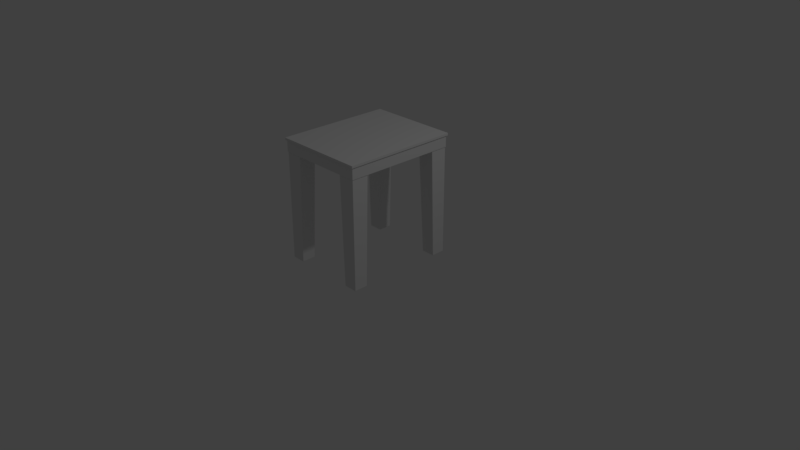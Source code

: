 # Source: table.blend  (saved by Blender 2.78.0; exported with 4.5.12 LTS)
import bpy
from mathutils import Matrix  # noqa: F401  (used for matrix-valued properties, if any)

bpy.ops.wm.read_factory_settings(use_empty=True)
scene = bpy.context.scene
scene.name = 'Scene'

# ---- collections
col_collection_1 = bpy.data.collections.new('Collection 1'); scene.collection.children.link(col_collection_1)

# ---- materials (node trees are filled in below, after node groups)
mat_material = bpy.data.materials.new('Material')
mat_material.alpha_threshold = 0.0
mat_material.use_transparent_shadow = False
mat_material.roughness = 0.5
mat_material.line_color = (0.0, 0.0, 0.0, 1.0)
mat_material_001 = bpy.data.materials.new('Material.001')
mat_material_001.alpha_threshold = 0.0
mat_material_001.use_transparent_shadow = False
mat_material_001.roughness = 0.5
mat_material_001.line_color = (0.0, 0.0, 0.0, 1.0)

# ---- material node trees

# ---- world
world_world = bpy.data.worlds.new('World'); scene.world = world_world
world_world.color = (0.05088, 0.05088, 0.05088)
world_world.use_sun_shadow = False
world_world.sun_shadow_jitter_overblur = 0.0
world_world.cycles.sampling_method = 'MANUAL'

# ---- cameras
cam_camera = bpy.data.cameras.new('Camera')
cam_camera.clip_end = 100.0
cam_camera.lens = 35.0
cam_camera.sensor_width = 32.0
cam_camera.sensor_height = 18.0
cam_camera.ortho_scale = 7.314
cam_camera.dof.focus_distance = 0.0
cam_camera.dof.aperture_fstop = 128.0

# ---- lights
light_lamp = bpy.data.lights.new('Lamp', 'POINT')
light_lamp.transmission_factor = 0.0
light_lamp.cutoff_distance = 30.0
light_lamp.energy = 100.0
light_lamp.shadow_buffer_clip_start = 1.001
light_lamp.shadow_soft_size = 0.1
light_lamp.shadow_maximum_resolution = 0.006
light_lamp.use_absolute_resolution = True

# ---- meshes
me_plane = bpy.data.meshes.new('Plane')
me_plane.from_pydata([(0.615, 0.7573, 1.59), (0.6088, 0.7573, 1.59), (0.6088, 0.765, 1.59), (0.6142, 0.7573, 1.59), (0.6142, 0.7612, 1.59), (0.6134, 0.761, 1.59), (0.6088, 0.7612, 1.59), (0.6119, 0.7573, 1.59), (0.6118, 0.761, 1.59), (0.6119, 0.764, 1.59), (0.6088, 0.764, 1.59), (0.6118, 0.763, 1.59), (0.615, -0.7573, 1.59), (0.6088, -0.765, 1.59), (0.6088, -0.7573, 1.59), (0.6142, -0.7612, 1.59), (0.6142, -0.7573, 1.59), (0.6134, -0.761, 1.59), (0.6088, -0.764, 1.59), (0.6119, -0.764, 1.59), (0.6118, -0.763, 1.59), (0.6119, -0.7573, 1.59), (0.6088, -0.7612, 1.59), (0.6118, -0.761, 1.59), (-0.6088, -0.765, 1.59), (-0.615, -0.7573, 1.59), (-0.6088, -0.7573, 1.59), (-0.6119, -0.764, 1.59), (-0.6088, -0.764, 1.59), (-0.6118, -0.763, 1.59), (-0.6142, -0.7573, 1.59), (-0.6142, -0.7612, 1.59), (-0.6134, -0.761, 1.59), (-0.6088, -0.7612, 1.59), (-0.6119, -0.7573, 1.59), (-0.6118, -0.761, 1.59), (-0.6088, 0.765, 1.59), (-0.6088, 0.7574, 1.59), (-0.615, 0.7574, 1.59), (-0.6088, 0.764, 1.59), (-0.6119, 0.764, 1.59), (-0.6118, 0.763, 1.59), (-0.6119, 0.7574, 1.59), (-0.6088, 0.7612, 1.59), (-0.6118, 0.761, 1.59), (-0.6142, 0.7612, 1.59), (-0.6142, 0.7574, 1.59), (-0.6134, 0.761, 1.59), (0.6089, 0.765, 1.62), (0.6089, 0.7573, 1.62), (0.615, 0.7573, 1.62), (0.6089, 0.764, 1.62), (0.6119, 0.764, 1.62), (0.6118, 0.763, 1.62), (0.6119, 0.7573, 1.62), (0.6089, 0.7612, 1.62), (0.6118, 0.761, 1.62), (0.6142, 0.7612, 1.62), (0.6142, 0.7573, 1.62), (0.6134, 0.761, 1.62), (0.6088, -0.765, 1.62), (0.615, -0.7573, 1.62), (0.6088, -0.7573, 1.62), (0.6119, -0.764, 1.62), (0.6088, -0.764, 1.62), (0.6118, -0.763, 1.62), (0.6142, -0.7573, 1.62), (0.6142, -0.7612, 1.62), (0.6134, -0.761, 1.62), (0.6088, -0.7612, 1.62), (0.6119, -0.7573, 1.62), (0.6118, -0.761, 1.62), (-0.615, -0.7573, 1.62), (-0.6088, -0.765, 1.62), (-0.6088, -0.7573, 1.62), (-0.6142, -0.7612, 1.62), (-0.6142, -0.7573, 1.62), (-0.6134, -0.761, 1.62), (-0.6088, -0.764, 1.62), (-0.6119, -0.764, 1.62), (-0.6118, -0.763, 1.62), (-0.6119, -0.7573, 1.62), (-0.6088, -0.7612, 1.62), (-0.6118, -0.761, 1.62), (-0.615, 0.7573, 1.62), (-0.6088, 0.7573, 1.62), (-0.6088, 0.765, 1.62), (-0.6142, 0.7573, 1.62), (-0.6142, 0.7612, 1.62), (-0.6134, 0.761, 1.62), (-0.6088, 0.7612, 1.62), (-0.6119, 0.7573, 1.62), (-0.6118, 0.761, 1.62), (-0.6119, 0.764, 1.62), (-0.6088, 0.764, 1.62), (-0.6118, 0.763, 1.62), (0.6, 0.7425, 1.441), (0.594, 0.7425, 1.44), (0.594, 0.75, 1.441), (0.5992, 0.7425, 1.44), (0.5992, 0.7462, 1.441), (0.5984, 0.7461, 1.44), (0.594, 0.7462, 1.44), (0.597, 0.7425, 1.44), (0.5969, 0.7461, 1.44), (0.597, 0.749, 1.441), (0.594, 0.749, 1.44), (0.5969, 0.748, 1.44), (0.6, -0.7425, 1.441), (0.594, -0.75, 1.441), (0.594, -0.7425, 1.44), (0.5992, -0.7462, 1.441), (0.5992, -0.7425, 1.44), (0.5984, -0.7461, 1.44), (0.594, -0.749, 1.44), (0.597, -0.749, 1.441), (0.5969, -0.748, 1.44), (0.597, -0.7425, 1.44), (0.594, -0.7462, 1.44), (0.5969, -0.7461, 1.44), (-0.594, -0.75, 1.441), (-0.6, -0.7425, 1.441), (-0.594, -0.7425, 1.44), (-0.597, -0.749, 1.441), (-0.594, -0.749, 1.44), (-0.5969, -0.748, 1.44), (-0.5992, -0.7425, 1.44), (-0.5992, -0.7462, 1.441), (-0.5984, -0.7461, 1.44), (-0.594, -0.7462, 1.44), (-0.597, -0.7425, 1.44), (-0.5969, -0.7461, 1.44), (-0.594, 0.75, 1.441), (-0.594, 0.7425, 1.44), (-0.6, 0.7425, 1.441), (-0.594, 0.749, 1.44), (-0.597, 0.749, 1.441), (-0.5969, 0.748, 1.44), (-0.597, 0.7425, 1.44), (-0.594, 0.7462, 1.44), (-0.5969, 0.7461, 1.44), (-0.5992, 0.7462, 1.441), (-0.5992, 0.7425, 1.44), (-0.5984, 0.7461, 1.44), (0.594, 0.75, 1.589), (0.594, 0.7425, 1.59), (0.6, 0.7425, 1.589), (0.594, 0.749, 1.59), (0.597, 0.749, 1.589), (0.5969, 0.748, 1.59), (0.597, 0.7425, 1.59), (0.594, 0.7462, 1.59), (0.5969, 0.7461, 1.59), (0.5992, 0.7462, 1.589), (0.5992, 0.7425, 1.59), (0.5984, 0.7461, 1.59), (0.594, -0.75, 1.589), (0.6, -0.7425, 1.589), (0.594, -0.7425, 1.59), (0.597, -0.749, 1.589), (0.594, -0.749, 1.59), (0.5969, -0.748, 1.59), (0.5992, -0.7425, 1.59), (0.5992, -0.7462, 1.589), (0.5984, -0.7461, 1.59), (0.594, -0.7462, 1.59), (0.597, -0.7425, 1.59), (0.5969, -0.7461, 1.59), (-0.6, -0.7425, 1.589), (-0.594, -0.75, 1.589), (-0.594, -0.7425, 1.59), (-0.5992, -0.7462, 1.589), (-0.5992, -0.7425, 1.59), (-0.5984, -0.7461, 1.59), (-0.594, -0.749, 1.59), (-0.597, -0.749, 1.589), (-0.5969, -0.748, 1.59), (-0.597, -0.7425, 1.59), (-0.594, -0.7462, 1.59), (-0.5969, -0.7461, 1.59), (-0.6, 0.7425, 1.589), (-0.594, 0.7425, 1.59), (-0.594, 0.75, 1.589), (-0.5992, 0.7425, 1.59), (-0.5992, 0.7462, 1.589), (-0.5984, 0.7461, 1.59), (-0.594, 0.7462, 1.59), (-0.597, 0.7425, 1.59), (-0.5969, 0.7461, 1.59), (-0.597, 0.749, 1.589), (-0.594, 0.749, 1.59), (-0.5969, 0.748, 1.59), (-0.5925, -0.7397, 1.433), (-0.5897, -0.7425, 1.433), (-0.5897, -0.7397, 1.44), (-0.5921, -0.7411, 1.433), (-0.5921, -0.7397, 1.436), (-0.5918, -0.741, 1.436), (-0.5897, -0.7421, 1.436), (-0.5911, -0.7421, 1.433), (-0.591, -0.7418, 1.436), (-0.5911, -0.7397, 1.439), (-0.5897, -0.7411, 1.439), (-0.591, -0.741, 1.438), (-0.3706, -0.7425, 1.433), (-0.3678, -0.7397, 1.433), (-0.3703, -0.7397, 1.44), (-0.3692, -0.7421, 1.433), (-0.3705, -0.7421, 1.436), (-0.3691, -0.7418, 1.436), (-0.368, -0.7397, 1.436), (-0.3682, -0.7411, 1.433), (-0.3684, -0.741, 1.436), (-0.3704, -0.7411, 1.439), (-0.3689, -0.7397, 1.439), (-0.369, -0.741, 1.438), (-0.5925, -0.5206, 1.433), (-0.5897, -0.5203, 1.44), (-0.5897, -0.5178, 1.433), (-0.5921, -0.5205, 1.436), (-0.5921, -0.5192, 1.433), (-0.5918, -0.5191, 1.436), (-0.5897, -0.5189, 1.439), (-0.5911, -0.5204, 1.439), (-0.591, -0.519, 1.438), (-0.5911, -0.5182, 1.433), (-0.5897, -0.518, 1.436), (-0.591, -0.5184, 1.436), (-0.3678, -0.5206, 1.433), (-0.3706, -0.5178, 1.433), (-0.3703, -0.5203, 1.44), (-0.3682, -0.5192, 1.433), (-0.368, -0.5205, 1.436), (-0.3684, -0.5191, 1.436), (-0.3705, -0.518, 1.436), (-0.3692, -0.5182, 1.433), (-0.3691, -0.5184, 1.436), (-0.3689, -0.5204, 1.439), (-0.3704, -0.5189, 1.439), (-0.369, -0.519, 1.438), (-0.5951, -0.5654, 0.0075), (-0.5923, -0.5626, 0.007462), (-0.5923, -0.5657, 0.0), (-0.5947, -0.564, 0.007488), (-0.5947, -0.5656, 0.003762), (-0.5944, -0.5642, 0.003908), (-0.5923, -0.5631, 0.003729), (-0.5937, -0.563, 0.007474), (-0.5936, -0.5635, 0.003899), (-0.5937, -0.5657, 0.001009), (-0.5923, -0.5642, 0.0009901), (-0.5937, -0.5643, 0.00197), (-0.5951, -0.7423, 0.0075), (-0.5923, -0.7423, 0.0), (-0.5923, -0.7451, 0.0075), (-0.5947, -0.7423, 0.003755), (-0.5947, -0.7437, 0.0075), (-0.5944, -0.7436, 0.003913), (-0.5923, -0.7437, 0.001002), (-0.5937, -0.7423, 0.001002), (-0.5937, -0.7437, 0.001975), (-0.5937, -0.7447, 0.0075), (-0.5923, -0.7447, 0.003755), (-0.5936, -0.7444, 0.003913), (-0.4154, -0.7451, 0.0075), (-0.4157, -0.7423, 0.0), (-0.4126, -0.7423, 0.007462), (-0.4156, -0.7447, 0.003762), (-0.414, -0.7447, 0.007488), (-0.4142, -0.7444, 0.003908), (-0.4142, -0.7423, 0.0009901), (-0.4157, -0.7437, 0.001009), (-0.4143, -0.7437, 0.00197), (-0.413, -0.7437, 0.007474), (-0.4131, -0.7423, 0.003729), (-0.4135, -0.7436, 0.003899), (-0.4126, -0.5654, 0.007462), (-0.4157, -0.5657, 0.0), (-0.4154, -0.5626, 0.007462), (-0.4131, -0.5656, 0.003736), (-0.413, -0.564, 0.007462), (-0.4135, -0.5642, 0.003894), (-0.4157, -0.5642, 0.0009969), (-0.4142, -0.5657, 0.0009969), (-0.4143, -0.5643, 0.001965), (-0.414, -0.563, 0.007462), (-0.4156, -0.5631, 0.003736), (-0.4142, -0.5635, 0.003894), (0.5925, -0.7397, 1.433), (0.5897, -0.7425, 1.433), (0.5897, -0.7397, 1.44), (0.5921, -0.7411, 1.433), (0.5921, -0.7397, 1.436), (0.5918, -0.741, 1.436), (0.5897, -0.7421, 1.436), (0.5911, -0.7421, 1.433), (0.591, -0.7418, 1.436), (0.5911, -0.7397, 1.439), (0.5897, -0.7411, 1.439), (0.591, -0.741, 1.438), (0.3706, -0.7425, 1.433), (0.3678, -0.7397, 1.433), (0.3703, -0.7397, 1.44), (0.3692, -0.7421, 1.433), (0.3705, -0.7421, 1.436), (0.3691, -0.7418, 1.436), (0.368, -0.7397, 1.436), (0.3682, -0.7411, 1.433), (0.3684, -0.741, 1.436), (0.3704, -0.7411, 1.439), (0.3689, -0.7397, 1.439), (0.369, -0.741, 1.438), (0.5925, -0.5206, 1.433), (0.5897, -0.5203, 1.44), (0.5897, -0.5178, 1.433), (0.5921, -0.5205, 1.436), (0.5921, -0.5192, 1.433), (0.5918, -0.5191, 1.436), (0.5897, -0.5189, 1.439), (0.5911, -0.5204, 1.439), (0.591, -0.519, 1.438), (0.5911, -0.5182, 1.433), (0.5897, -0.518, 1.436), (0.591, -0.5184, 1.436), (0.3678, -0.5206, 1.433), (0.3706, -0.5178, 1.433), (0.3703, -0.5203, 1.44), (0.3682, -0.5192, 1.433), (0.368, -0.5205, 1.436), (0.3684, -0.5191, 1.436), (0.3705, -0.518, 1.436), (0.3692, -0.5182, 1.433), (0.3691, -0.5184, 1.436), (0.3689, -0.5204, 1.439), (0.3704, -0.5189, 1.439), (0.369, -0.519, 1.438), (0.5951, -0.5654, 0.0075), (0.5923, -0.5626, 0.007462), (0.5923, -0.5657, 0.0), (0.5947, -0.564, 0.007488), (0.5947, -0.5656, 0.003762), (0.5944, -0.5642, 0.003908), (0.5923, -0.5631, 0.003729), (0.5937, -0.563, 0.007474), (0.5936, -0.5635, 0.003899), (0.5937, -0.5657, 0.001009), (0.5923, -0.5642, 0.0009901), (0.5937, -0.5643, 0.00197), (0.5951, -0.7423, 0.0075), (0.5923, -0.7423, 0.0), (0.5923, -0.7451, 0.0075), (0.5947, -0.7423, 0.003755), (0.5947, -0.7437, 0.0075), (0.5944, -0.7436, 0.003913), (0.5923, -0.7437, 0.001002), (0.5937, -0.7423, 0.001002), (0.5937, -0.7437, 0.001975), (0.5937, -0.7447, 0.0075), (0.5923, -0.7447, 0.003755), (0.5936, -0.7444, 0.003913), (0.4154, -0.7451, 0.0075), (0.4157, -0.7423, 0.0), (0.4126, -0.7423, 0.007462), (0.4156, -0.7447, 0.003762), (0.414, -0.7447, 0.007488), (0.4142, -0.7444, 0.003908), (0.4142, -0.7423, 0.0009901), (0.4157, -0.7437, 0.001009), (0.4143, -0.7437, 0.00197), (0.413, -0.7437, 0.007474), (0.4131, -0.7423, 0.003729), (0.4135, -0.7436, 0.003899), (0.4126, -0.5654, 0.007462), (0.4157, -0.5657, 0.0), (0.4154, -0.5626, 0.007462), (0.4131, -0.5656, 0.003736), (0.413, -0.564, 0.007462), (0.4135, -0.5642, 0.003894), (0.4157, -0.5642, 0.0009969), (0.4142, -0.5657, 0.0009969), (0.4143, -0.5643, 0.001965), (0.414, -0.563, 0.007462), (0.4156, -0.5631, 0.003736), (0.4142, -0.5635, 0.003894), (-0.5925, 0.7397, 1.433), (-0.5897, 0.7425, 1.433), (-0.5897, 0.7397, 1.44), (-0.5921, 0.7411, 1.433), (-0.5921, 0.7397, 1.436), (-0.5918, 0.741, 1.436), (-0.5897, 0.7421, 1.436), (-0.5911, 0.7421, 1.433), (-0.591, 0.7418, 1.436), (-0.5911, 0.7397, 1.439), (-0.5897, 0.7411, 1.439), (-0.591, 0.741, 1.438), (-0.3706, 0.7425, 1.433), (-0.3678, 0.7397, 1.433), (-0.3703, 0.7397, 1.44), (-0.3692, 0.7421, 1.433), (-0.3705, 0.7421, 1.436), (-0.3691, 0.7418, 1.436), (-0.368, 0.7397, 1.436), (-0.3682, 0.7411, 1.433), (-0.3684, 0.741, 1.436), (-0.3704, 0.7411, 1.439), (-0.3689, 0.7397, 1.439), (-0.369, 0.741, 1.438), (-0.5925, 0.5206, 1.433), (-0.5897, 0.5203, 1.44), (-0.5897, 0.5178, 1.433), (-0.5921, 0.5205, 1.436), (-0.5921, 0.5192, 1.433), (-0.5918, 0.5191, 1.436), (-0.5897, 0.5189, 1.439), (-0.5911, 0.5204, 1.439), (-0.591, 0.519, 1.438), (-0.5911, 0.5182, 1.433), (-0.5897, 0.518, 1.436), (-0.591, 0.5184, 1.436), (-0.3678, 0.5206, 1.433), (-0.3706, 0.5178, 1.433), (-0.3703, 0.5203, 1.44), (-0.3682, 0.5192, 1.433), (-0.368, 0.5205, 1.436), (-0.3684, 0.5191, 1.436), (-0.3705, 0.518, 1.436), (-0.3692, 0.5182, 1.433), (-0.3691, 0.5184, 1.436), (-0.3689, 0.5204, 1.439), (-0.3704, 0.5189, 1.439), (-0.369, 0.519, 1.438), (-0.5951, 0.5654, 0.0075), (-0.5923, 0.5626, 0.007462), (-0.5923, 0.5657, 0.0), (-0.5947, 0.564, 0.007488), (-0.5947, 0.5656, 0.003762), (-0.5944, 0.5642, 0.003908), (-0.5923, 0.5631, 0.003729), (-0.5937, 0.563, 0.007474), (-0.5936, 0.5635, 0.003899), (-0.5937, 0.5657, 0.001009), (-0.5923, 0.5642, 0.0009901), (-0.5937, 0.5643, 0.00197), (-0.5951, 0.7423, 0.0075), (-0.5923, 0.7423, 0.0), (-0.5923, 0.7451, 0.0075), (-0.5947, 0.7423, 0.003755), (-0.5947, 0.7437, 0.0075), (-0.5944, 0.7436, 0.003913), (-0.5923, 0.7437, 0.001002), (-0.5937, 0.7423, 0.001002), (-0.5937, 0.7437, 0.001975), (-0.5937, 0.7447, 0.0075), (-0.5923, 0.7447, 0.003755), (-0.5936, 0.7444, 0.003913), (-0.4154, 0.7451, 0.0075), (-0.4157, 0.7423, 0.0), (-0.4126, 0.7423, 0.007462), (-0.4156, 0.7447, 0.003762), (-0.414, 0.7447, 0.007488), (-0.4142, 0.7444, 0.003908), (-0.4142, 0.7423, 0.0009901), (-0.4157, 0.7437, 0.001009), (-0.4143, 0.7437, 0.00197), (-0.413, 0.7437, 0.007474), (-0.4131, 0.7423, 0.003729), (-0.4135, 0.7436, 0.003899), (-0.4126, 0.5654, 0.007462), (-0.4157, 0.5657, 0.0), (-0.4154, 0.5626, 0.007462), (-0.4131, 0.5656, 0.003736), (-0.413, 0.564, 0.007462), (-0.4135, 0.5642, 0.003894), (-0.4157, 0.5642, 0.0009969), (-0.4142, 0.5657, 0.0009969), (-0.4143, 0.5643, 0.001965), (-0.414, 0.563, 0.007462), (-0.4156, 0.5631, 0.003736), (-0.4142, 0.5635, 0.003894), (0.5925, 0.7397, 1.433), (0.5897, 0.7425, 1.433), (0.5897, 0.7397, 1.44), (0.5921, 0.7411, 1.433), (0.5921, 0.7397, 1.436), (0.5918, 0.741, 1.436), (0.5897, 0.7421, 1.436), (0.5911, 0.7421, 1.433), (0.591, 0.7418, 1.436), (0.5911, 0.7397, 1.439), (0.5897, 0.7411, 1.439), (0.591, 0.741, 1.438), (0.3706, 0.7425, 1.433), (0.3678, 0.7397, 1.433), (0.3703, 0.7397, 1.44), (0.3692, 0.7421, 1.433), (0.3705, 0.7421, 1.436), (0.3691, 0.7418, 1.436), (0.368, 0.7397, 1.436), (0.3682, 0.7411, 1.433), (0.3684, 0.741, 1.436), (0.3704, 0.7411, 1.439), (0.3689, 0.7397, 1.439), (0.369, 0.741, 1.438), (0.5925, 0.5206, 1.433), (0.5897, 0.5203, 1.44), (0.5897, 0.5178, 1.433), (0.5921, 0.5205, 1.436), (0.5921, 0.5192, 1.433), (0.5918, 0.5191, 1.436), (0.5897, 0.5189, 1.439), (0.5911, 0.5204, 1.439), (0.591, 0.519, 1.438), (0.5911, 0.5182, 1.433), (0.5897, 0.518, 1.436), (0.591, 0.5184, 1.436), (0.3678, 0.5206, 1.433), (0.3706, 0.5178, 1.433), (0.3703, 0.5203, 1.44), (0.3682, 0.5192, 1.433), (0.368, 0.5205, 1.436), (0.3684, 0.5191, 1.436), (0.3705, 0.518, 1.436), (0.3692, 0.5182, 1.433), (0.3691, 0.5184, 1.436), (0.3689, 0.5204, 1.439), (0.3704, 0.5189, 1.439), (0.369, 0.519, 1.438), (0.5951, 0.5654, 0.0075), (0.5923, 0.5626, 0.007462), (0.5923, 0.5657, 0.0), (0.5947, 0.564, 0.007488), (0.5947, 0.5656, 0.003762), (0.5944, 0.5642, 0.003908), (0.5923, 0.5631, 0.003729), (0.5937, 0.563, 0.007474), (0.5936, 0.5635, 0.003899), (0.5937, 0.5657, 0.001009), (0.5923, 0.5642, 0.0009901), (0.5937, 0.5643, 0.00197), (0.5951, 0.7423, 0.0075), (0.5923, 0.7423, 0.0), (0.5923, 0.7451, 0.0075), (0.5947, 0.7423, 0.003755), (0.5947, 0.7437, 0.0075), (0.5944, 0.7436, 0.003913), (0.5923, 0.7437, 0.001002), (0.5937, 0.7423, 0.001002), (0.5937, 0.7437, 0.001975), (0.5937, 0.7447, 0.0075), (0.5923, 0.7447, 0.003755), (0.5936, 0.7444, 0.003913), (0.4154, 0.7451, 0.0075), (0.4157, 0.7423, 0.0), (0.4126, 0.7423, 0.007462), (0.4156, 0.7447, 0.003762), (0.414, 0.7447, 0.007488), (0.4142, 0.7444, 0.003908), (0.4142, 0.7423, 0.0009901), (0.4157, 0.7437, 0.001009), (0.4143, 0.7437, 0.00197), (0.413, 0.7437, 0.007474), (0.4131, 0.7423, 0.003729), (0.4135, 0.7436, 0.003899), (0.4126, 0.5654, 0.007462), (0.4157, 0.5657, 0.0), (0.4154, 0.5626, 0.007462), (0.4131, 0.5656, 0.003736), (0.413, 0.564, 0.007462), (0.4135, 0.5642, 0.003894), (0.4157, 0.5642, 0.0009969), (0.4142, 0.5657, 0.0009969), (0.4143, 0.5643, 0.001965), (0.414, 0.563, 0.007462), (0.4156, 0.5631, 0.003736), (0.4142, 0.5635, 0.003894)], [], [(48, 2, 36, 86), (13, 60, 73, 24), (25, 72, 84, 38), (49, 85, 74, 62), (0, 50, 61, 12), (0, 3, 5, 4), (3, 7, 8, 5), (1, 6, 8, 7), (6, 10, 11, 8), (2, 9, 11, 10), (9, 4, 5, 11), (5, 8, 11), (12, 15, 17, 16), (15, 19, 20, 17), (13, 18, 20, 19), (18, 22, 23, 20), (14, 21, 23, 22), (21, 16, 17, 23), (17, 20, 23), (24, 27, 29, 28), (27, 31, 32, 29), (25, 30, 32, 31), (30, 34, 35, 32), (26, 33, 35, 34), (33, 28, 29, 35), (29, 32, 35), (36, 39, 41, 40), (39, 43, 44, 41), (37, 42, 44, 43), (42, 46, 47, 44), (38, 45, 47, 46), (45, 40, 41, 47), (41, 44, 47), (48, 51, 53, 52), (51, 55, 56, 53), (49, 54, 56, 55), (54, 58, 59, 56), (50, 57, 59, 58), (57, 52, 53, 59), (53, 56, 59), (60, 63, 65, 64), (63, 67, 68, 65), (61, 66, 68, 67), (66, 70, 71, 68), (62, 69, 71, 70), (69, 64, 65, 71), (65, 68, 71), (72, 75, 77, 76), (75, 79, 80, 77), (73, 78, 80, 79), (78, 82, 83, 80), (74, 81, 83, 82), (81, 76, 77, 83), (77, 80, 83), (84, 87, 89, 88), (87, 91, 92, 89), (85, 90, 92, 91), (90, 94, 95, 92), (86, 93, 95, 94), (93, 88, 89, 95), (89, 92, 95), (0, 12, 16, 3), (3, 16, 21, 7), (7, 21, 14, 1), (1, 37, 43, 6), (6, 43, 39, 10), (10, 39, 36, 2), (2, 48, 52, 9), (9, 52, 57, 4), (4, 57, 50, 0), (13, 24, 28, 18), (18, 28, 33, 22), (22, 33, 26, 14), (12, 61, 67, 15), (15, 67, 63, 19), (19, 63, 60, 13), (25, 38, 46, 30), (30, 46, 42, 34), (34, 42, 37, 26), (24, 73, 79, 27), (27, 79, 75, 31), (31, 75, 72, 25), (38, 84, 88, 45), (45, 88, 93, 40), (40, 93, 86, 36), (49, 62, 70, 54), (54, 70, 66, 58), (58, 66, 61, 50), (48, 86, 94, 51), (51, 94, 90, 55), (55, 90, 85, 49), (62, 74, 82, 69), (69, 82, 78, 64), (64, 78, 73, 60), (74, 85, 91, 81), (81, 91, 87, 76), (76, 87, 84, 72), (1, 14, 26, 37), (144, 98, 132, 182), (109, 156, 169, 120), (121, 168, 180, 134), (145, 181, 170, 158), (96, 146, 157, 108), (96, 99, 101, 100), (99, 103, 104, 101), (97, 102, 104, 103), (102, 106, 107, 104), (98, 105, 107, 106), (105, 100, 101, 107), (101, 104, 107), (108, 111, 113, 112), (111, 115, 116, 113), (109, 114, 116, 115), (114, 118, 119, 116), (110, 117, 119, 118), (117, 112, 113, 119), (113, 116, 119), (120, 123, 125, 124), (123, 127, 128, 125), (121, 126, 128, 127), (126, 130, 131, 128), (122, 129, 131, 130), (129, 124, 125, 131), (125, 128, 131), (132, 135, 137, 136), (135, 139, 140, 137), (133, 138, 140, 139), (138, 142, 143, 140), (134, 141, 143, 142), (141, 136, 137, 143), (137, 140, 143), (144, 147, 149, 148), (147, 151, 152, 149), (145, 150, 152, 151), (150, 154, 155, 152), (146, 153, 155, 154), (153, 148, 149, 155), (149, 152, 155), (156, 159, 161, 160), (159, 163, 164, 161), (157, 162, 164, 163), (162, 166, 167, 164), (158, 165, 167, 166), (165, 160, 161, 167), (161, 164, 167), (168, 171, 173, 172), (171, 175, 176, 173), (169, 174, 176, 175), (174, 178, 179, 176), (170, 177, 179, 178), (177, 172, 173, 179), (173, 176, 179), (180, 183, 185, 184), (183, 187, 188, 185), (181, 186, 188, 187), (186, 190, 191, 188), (182, 189, 191, 190), (189, 184, 185, 191), (185, 188, 191), (96, 108, 112, 99), (99, 112, 117, 103), (103, 117, 110, 97), (97, 133, 139, 102), (102, 139, 135, 106), (106, 135, 132, 98), (98, 144, 148, 105), (105, 148, 153, 100), (100, 153, 146, 96), (109, 120, 124, 114), (114, 124, 129, 118), (118, 129, 122, 110), (108, 157, 163, 111), (111, 163, 159, 115), (115, 159, 156, 109), (121, 134, 142, 126), (126, 142, 138, 130), (130, 138, 133, 122), (120, 169, 175, 123), (123, 175, 171, 127), (127, 171, 168, 121), (134, 180, 184, 141), (141, 184, 189, 136), (136, 189, 182, 132), (145, 158, 166, 150), (150, 166, 162, 154), (154, 162, 157, 146), (144, 182, 190, 147), (147, 190, 186, 151), (151, 186, 181, 145), (158, 170, 178, 165), (165, 178, 174, 160), (160, 174, 169, 156), (170, 181, 187, 177), (177, 187, 183, 172), (172, 183, 180, 168), (97, 110, 122, 133), (193, 254, 264, 204), (194, 206, 230, 217), (253, 242, 277, 265), (205, 266, 276, 228), (229, 278, 241, 218), (192, 195, 197, 196), (195, 199, 200, 197), (193, 198, 200, 199), (198, 202, 203, 200), (194, 201, 203, 202), (201, 196, 197, 203), (197, 200, 203), (204, 207, 209, 208), (207, 211, 212, 209), (205, 210, 212, 211), (210, 214, 215, 212), (206, 213, 215, 214), (213, 208, 209, 215), (209, 212, 215), (216, 219, 221, 220), (219, 223, 224, 221), (217, 222, 224, 223), (222, 226, 227, 224), (218, 225, 227, 226), (225, 220, 221, 227), (221, 224, 227), (228, 231, 233, 232), (231, 235, 236, 233), (229, 234, 236, 235), (234, 238, 239, 236), (230, 237, 239, 238), (237, 232, 233, 239), (233, 236, 239), (240, 243, 245, 244), (243, 247, 248, 245), (241, 246, 248, 247), (246, 250, 251, 248), (242, 249, 251, 250), (249, 244, 245, 251), (245, 248, 251), (252, 255, 257, 256), (255, 259, 260, 257), (253, 258, 260, 259), (258, 262, 263, 260), (254, 261, 263, 262), (261, 256, 257, 263), (257, 260, 263), (264, 267, 269, 268), (267, 271, 272, 269), (265, 270, 272, 271), (270, 274, 275, 272), (266, 273, 275, 274), (273, 268, 269, 275), (269, 272, 275), (276, 279, 281, 280), (279, 283, 284, 281), (277, 282, 284, 283), (282, 286, 287, 284), (278, 285, 287, 286), (285, 280, 281, 287), (281, 284, 287), (216, 192, 196, 219), (219, 196, 201, 223), (223, 201, 194, 217), (193, 204, 208, 198), (198, 208, 213, 202), (202, 213, 206, 194), (205, 228, 232, 210), (210, 232, 237, 214), (214, 237, 230, 206), (229, 218, 226, 234), (234, 226, 222, 238), (238, 222, 217, 230), (242, 253, 259, 249), (249, 259, 255, 244), (244, 255, 252, 240), (253, 265, 271, 258), (258, 271, 267, 262), (262, 267, 264, 254), (265, 277, 283, 270), (270, 283, 279, 274), (274, 279, 276, 266), (277, 242, 250, 282), (282, 250, 246, 286), (286, 246, 241, 278), (192, 252, 256, 195), (195, 256, 261, 199), (199, 261, 254, 193), (240, 216, 220, 243), (243, 220, 225, 247), (247, 225, 218, 241), (278, 229, 235, 285), (285, 235, 231, 280), (280, 231, 228, 276), (204, 264, 268, 207), (207, 268, 273, 211), (211, 273, 266, 205), (216, 240, 252, 192), (289, 300, 360, 350), (290, 313, 326, 302), (349, 361, 373, 338), (301, 324, 372, 362), (325, 314, 337, 374), (288, 292, 293, 291), (291, 293, 296, 295), (289, 295, 296, 294), (294, 296, 299, 298), (290, 298, 299, 297), (297, 299, 293, 292), (293, 299, 296), (300, 304, 305, 303), (303, 305, 308, 307), (301, 307, 308, 306), (306, 308, 311, 310), (302, 310, 311, 309), (309, 311, 305, 304), (305, 311, 308), (312, 316, 317, 315), (315, 317, 320, 319), (313, 319, 320, 318), (318, 320, 323, 322), (314, 322, 323, 321), (321, 323, 317, 316), (317, 323, 320), (324, 328, 329, 327), (327, 329, 332, 331), (325, 331, 332, 330), (330, 332, 335, 334), (326, 334, 335, 333), (333, 335, 329, 328), (329, 335, 332), (336, 340, 341, 339), (339, 341, 344, 343), (337, 343, 344, 342), (342, 344, 347, 346), (338, 346, 347, 345), (345, 347, 341, 340), (341, 347, 344), (348, 352, 353, 351), (351, 353, 356, 355), (349, 355, 356, 354), (354, 356, 359, 358), (350, 358, 359, 357), (357, 359, 353, 352), (353, 359, 356), (360, 364, 365, 363), (363, 365, 368, 367), (361, 367, 368, 366), (366, 368, 371, 370), (362, 370, 371, 369), (369, 371, 365, 364), (365, 371, 368), (372, 376, 377, 375), (375, 377, 380, 379), (373, 379, 380, 378), (378, 380, 383, 382), (374, 382, 383, 381), (381, 383, 377, 376), (377, 383, 380), (312, 315, 292, 288), (315, 319, 297, 292), (319, 313, 290, 297), (289, 294, 304, 300), (294, 298, 309, 304), (298, 290, 302, 309), (301, 306, 328, 324), (306, 310, 333, 328), (310, 302, 326, 333), (325, 330, 322, 314), (330, 334, 318, 322), (334, 326, 313, 318), (338, 345, 355, 349), (345, 340, 351, 355), (340, 336, 348, 351), (349, 354, 367, 361), (354, 358, 363, 367), (358, 350, 360, 363), (361, 366, 379, 373), (366, 370, 375, 379), (370, 362, 372, 375), (373, 378, 346, 338), (378, 382, 342, 346), (382, 374, 337, 342), (288, 291, 352, 348), (291, 295, 357, 352), (295, 289, 350, 357), (336, 339, 316, 312), (339, 343, 321, 316), (343, 337, 314, 321), (374, 381, 331, 325), (381, 376, 327, 331), (376, 372, 324, 327), (300, 303, 364, 360), (303, 307, 369, 364), (307, 301, 362, 369), (312, 288, 348, 336), (385, 396, 456, 446), (386, 409, 422, 398), (445, 457, 469, 434), (397, 420, 468, 458), (421, 410, 433, 470), (384, 388, 389, 387), (387, 389, 392, 391), (385, 391, 392, 390), (390, 392, 395, 394), (386, 394, 395, 393), (393, 395, 389, 388), (389, 395, 392), (396, 400, 401, 399), (399, 401, 404, 403), (397, 403, 404, 402), (402, 404, 407, 406), (398, 406, 407, 405), (405, 407, 401, 400), (401, 407, 404), (408, 412, 413, 411), (411, 413, 416, 415), (409, 415, 416, 414), (414, 416, 419, 418), (410, 418, 419, 417), (417, 419, 413, 412), (413, 419, 416), (420, 424, 425, 423), (423, 425, 428, 427), (421, 427, 428, 426), (426, 428, 431, 430), (422, 430, 431, 429), (429, 431, 425, 424), (425, 431, 428), (432, 436, 437, 435), (435, 437, 440, 439), (433, 439, 440, 438), (438, 440, 443, 442), (434, 442, 443, 441), (441, 443, 437, 436), (437, 443, 440), (444, 448, 449, 447), (447, 449, 452, 451), (445, 451, 452, 450), (450, 452, 455, 454), (446, 454, 455, 453), (453, 455, 449, 448), (449, 455, 452), (456, 460, 461, 459), (459, 461, 464, 463), (457, 463, 464, 462), (462, 464, 467, 466), (458, 466, 467, 465), (465, 467, 461, 460), (461, 467, 464), (468, 472, 473, 471), (471, 473, 476, 475), (469, 475, 476, 474), (474, 476, 479, 478), (470, 478, 479, 477), (477, 479, 473, 472), (473, 479, 476), (408, 411, 388, 384), (411, 415, 393, 388), (415, 409, 386, 393), (385, 390, 400, 396), (390, 394, 405, 400), (394, 386, 398, 405), (397, 402, 424, 420), (402, 406, 429, 424), (406, 398, 422, 429), (421, 426, 418, 410), (426, 430, 414, 418), (430, 422, 409, 414), (434, 441, 451, 445), (441, 436, 447, 451), (436, 432, 444, 447), (445, 450, 463, 457), (450, 454, 459, 463), (454, 446, 456, 459), (457, 462, 475, 469), (462, 466, 471, 475), (466, 458, 468, 471), (469, 474, 442, 434), (474, 478, 438, 442), (478, 470, 433, 438), (384, 387, 448, 444), (387, 391, 453, 448), (391, 385, 446, 453), (432, 435, 412, 408), (435, 439, 417, 412), (439, 433, 410, 417), (470, 477, 427, 421), (477, 472, 423, 427), (472, 468, 420, 423), (396, 399, 460, 456), (399, 403, 465, 460), (403, 397, 458, 465), (408, 384, 444, 432), (481, 542, 552, 492), (482, 494, 518, 505), (541, 530, 565, 553), (493, 554, 564, 516), (517, 566, 529, 506), (480, 483, 485, 484), (483, 487, 488, 485), (481, 486, 488, 487), (486, 490, 491, 488), (482, 489, 491, 490), (489, 484, 485, 491), (485, 488, 491), (492, 495, 497, 496), (495, 499, 500, 497), (493, 498, 500, 499), (498, 502, 503, 500), (494, 501, 503, 502), (501, 496, 497, 503), (497, 500, 503), (504, 507, 509, 508), (507, 511, 512, 509), (505, 510, 512, 511), (510, 514, 515, 512), (506, 513, 515, 514), (513, 508, 509, 515), (509, 512, 515), (516, 519, 521, 520), (519, 523, 524, 521), (517, 522, 524, 523), (522, 526, 527, 524), (518, 525, 527, 526), (525, 520, 521, 527), (521, 524, 527), (528, 531, 533, 532), (531, 535, 536, 533), (529, 534, 536, 535), (534, 538, 539, 536), (530, 537, 539, 538), (537, 532, 533, 539), (533, 536, 539), (540, 543, 545, 544), (543, 547, 548, 545), (541, 546, 548, 547), (546, 550, 551, 548), (542, 549, 551, 550), (549, 544, 545, 551), (545, 548, 551), (552, 555, 557, 556), (555, 559, 560, 557), (553, 558, 560, 559), (558, 562, 563, 560), (554, 561, 563, 562), (561, 556, 557, 563), (557, 560, 563), (564, 567, 569, 568), (567, 571, 572, 569), (565, 570, 572, 571), (570, 574, 575, 572), (566, 573, 575, 574), (573, 568, 569, 575), (569, 572, 575), (504, 480, 484, 507), (507, 484, 489, 511), (511, 489, 482, 505), (481, 492, 496, 486), (486, 496, 501, 490), (490, 501, 494, 482), (493, 516, 520, 498), (498, 520, 525, 502), (502, 525, 518, 494), (517, 506, 514, 522), (522, 514, 510, 526), (526, 510, 505, 518), (530, 541, 547, 537), (537, 547, 543, 532), (532, 543, 540, 528), (541, 553, 559, 546), (546, 559, 555, 550), (550, 555, 552, 542), (553, 565, 571, 558), (558, 571, 567, 562), (562, 567, 564, 554), (565, 530, 538, 570), (570, 538, 534, 574), (574, 534, 529, 566), (480, 540, 544, 483), (483, 544, 549, 487), (487, 549, 542, 481), (528, 504, 508, 531), (531, 508, 513, 535), (535, 513, 506, 529), (566, 517, 523, 573), (573, 523, 519, 568), (568, 519, 516, 564), (492, 552, 556, 495), (495, 556, 561, 499), (499, 561, 554, 493), (504, 528, 540, 480)])
me_plane.polygons.foreach_set('material_index', [0, 0, 0, 0, 0, 0, 0, 0, 0, 0, 0, 0, 0, 0, 0, 0, 0, 0, 0, 0, 0, 0, 0, 0, 0, 0, 0, 0, 0, 0, 0, 0, 0, 0, 0, 0, 0, 0, 0, 0, 0, 0, 0, 0, 0, 0, 0, 0, 0, 0, 0, 0, 0, 0, 0, 0, 0, 0, 0, 0, 0, 0, 0, 0, 0, 0, 0, 0, 0, 0, 0, 0, 0, 0, 0, 0, 0, 0, 0, 0, 0, 0, 0, 0, 0, 0, 0, 0, 0, 0, 0, 0, 0, 0, 0, 0, 0, 0, 1, 1, 1, 1, 1, 1, 1, 1, 1, 1, 1, 1, 1, 1, 1, 1, 1, 1, 1, 1, 1, 1, 1, 1, 1, 1, 1, 1, 1, 1, 1, 1, 1, 1, 1, 1, 1, 1, 1, 1, 1, 1, 1, 1, 1, 1, 1, 1, 1, 1, 1, 1, 1, 1, 1, 1, 1, 1, 1, 1, 1, 1, 1, 1, 1, 1, 1, 1, 1, 1, 1, 1, 1, 1, 1, 1, 1, 1, 1, 1, 1, 1, 1, 1, 1, 1, 1, 1, 1, 1, 1, 1, 1, 1, 1, 1, 1, 1, 1, 1, 1, 1, 1, 1, 1, 1, 1, 1, 1, 1, 1, 1, 1, 1, 1, 1, 1, 1, 1, 1, 1, 1, 1, 1, 1, 1, 1, 1, 1, 1, 1, 1, 1, 1, 1, 1, 1, 1, 1, 1, 1, 1, 1, 1, 1, 1, 1, 1, 1, 1, 1, 1, 1, 1, 1, 1, 1, 1, 1, 1, 1, 1, 1, 1, 1, 1, 1, 1, 1, 1, 1, 1, 1, 1, 1, 1, 1, 1, 1, 1, 1, 1, 1, 1, 1, 1, 1, 1, 1, 1, 1, 1, 1, 1, 1, 1, 1, 1, 1, 1, 1, 1, 1, 1, 1, 1, 1, 1, 1, 1, 1, 1, 1, 1, 1, 1, 1, 1, 1, 1, 1, 1, 1, 1, 1, 1, 1, 1, 1, 1, 1, 1, 1, 1, 1, 1, 1, 1, 1, 1, 1, 1, 1, 1, 1, 1, 1, 1, 1, 1, 1, 1, 1, 1, 1, 1, 1, 1, 1, 1, 1, 1, 1, 1, 1, 1, 1, 1, 1, 1, 1, 1, 1, 1, 1, 1, 1, 1, 1, 1, 1, 1, 1, 1, 1, 1, 1, 1, 1, 1, 1, 1, 1, 1, 1, 1, 1, 1, 1, 1, 1, 1, 1, 1, 1, 1, 1, 1, 1, 1, 1, 1, 1, 1, 1, 1, 1, 1, 1, 1, 1, 1, 1, 1, 1, 1, 1, 1, 1, 1, 1, 1, 1, 1, 1, 1, 1, 1, 1, 1, 1, 1, 1, 1, 1, 1, 1, 1, 1, 1, 1, 1, 1, 1, 1, 1, 1, 1, 1, 1, 1, 1, 1, 1, 1, 1, 1, 1, 1, 1, 1, 1, 1, 1, 1, 1, 1, 1, 1, 1, 1, 1, 1, 1, 1, 1, 1, 1, 1, 1, 1, 1, 1, 1, 1, 1, 1, 1, 1, 1, 1, 1, 1, 1, 1, 1, 1, 1, 1, 1, 1, 1, 1, 1, 1, 1, 1, 1, 1, 1, 1, 1, 1, 1, 1, 1, 1, 1, 1, 1, 1, 1, 1, 1, 1, 1, 1, 1, 1, 1, 1, 1, 1, 1, 1, 1, 1, 1, 1, 1, 1, 1, 1, 1, 1, 1, 1, 1, 1, 1, 1, 1, 1, 1, 1, 1, 1, 1, 1, 1, 1, 1, 1, 1, 1, 1, 1, 1, 1, 1, 1, 1, 1, 1, 1, 1, 1, 1, 1, 1])
me_plane.materials.append(mat_material)
me_plane.materials.append(mat_material_001)
me_plane.use_remesh_preserve_volume = False
me_plane.use_remesh_preserve_attributes = False
me_plane.use_mirror_vertex_groups = False
me_plane.update()

# ---- objects
ob_lamp = bpy.data.objects.new('Lamp', light_lamp)
ob_camera = bpy.data.objects.new('Camera', cam_camera)
ob_table = bpy.data.objects.new('Table', me_plane)

# ---- transforms, parenting, visibility, modifiers, constraints
ob_lamp.location = (4.076, 1.005, 5.904)
ob_lamp.rotation_euler = (0.6503, 0.05522, 1.866)
ob_lamp.lock_rotations_4d = False
ob_lamp.empty_display_type = 'ARROWS'
ob_lamp.color = (0.0, 0.0, 0.0, 0.0)
ob_lamp.lineart.crease_threshold = 0.0
ob_camera.location = (7.481, -6.508, 5.344)
ob_camera.rotation_euler = (1.109, 0.0, 0.8149)
ob_camera.lock_rotations_4d = False
ob_camera.empty_display_type = 'ARROWS'
ob_camera.color = (0.0, 0.0, 0.0, 0.0)
ob_camera.display_type = 'WIRE'
ob_camera.lineart.crease_threshold = 0.0
ob_table.location = (0.0, 0.0, 0.0)
ob_table.lineart.crease_threshold = 0.0

# ---- collection membership
col_collection_1.objects.link(ob_lamp)
col_collection_1.objects.link(ob_camera)
col_collection_1.objects.link(ob_table)

# ---- scene / render settings (as saved in the file)
scene.camera = ob_camera
scene.frame_start = 1; scene.frame_end = 250; scene.frame_set(1)
scene.render.engine = 'BLENDER_EEVEE_NEXT'
scene.render.resolution_percentage = 50
scene.render.dither_intensity = 0.0
scene.cycles.use_denoising = False
scene.cycles.samples = 128
scene.cycles.sampling_pattern = 'TABULATED_SOBOL'
scene.cycles.light_sampling_threshold = 0.0
scene.cycles.use_adaptive_sampling = False
scene.cycles.use_light_tree = False
scene.cycles.blur_glossy = 0.0
scene.cycles.sample_clamp_indirect = 0.0
scene.view_settings.view_transform = 'Standard'
bpy.context.view_layer.update()
